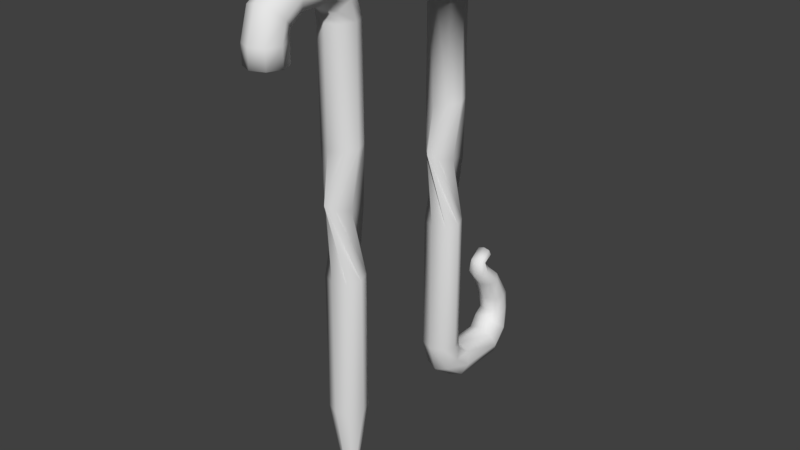 # Source: LockPick.blend  (saved by Blender 2.78.0; exported with 4.5.12 LTS)
import bpy
from mathutils import Matrix  # noqa: F401  (used for matrix-valued properties, if any)

bpy.ops.wm.read_factory_settings(use_empty=True)
scene = bpy.context.scene
scene.name = 'Scene'

# ---- collections
col_collection_1 = bpy.data.collections.new('Collection 1'); scene.collection.children.link(col_collection_1)

# ---- world
world_world = bpy.data.worlds.new('World'); scene.world = world_world
world_world.color = (0.05088, 0.05088, 0.05088)
world_world.use_sun_shadow = False
world_world.sun_shadow_jitter_overblur = 0.0
world_world.cycles.sampling_method = 'MANUAL'

# ---- meshes
me_circle_001 = bpy.data.meshes.new('Circle.001')
me_circle_001.from_pydata([(8.182e-10, 0.03145, 0.06837), (0.004862, 0.08339, 0.09274), (-0.009359, 0.04081, 0.06837), (-0.006618, 0.04742, 0.06837), (1.638e-09, 0.05016, 0.06837), (0.006618, 0.04742, 0.06837), (0.009359, 0.04081, 0.06837), (0.006618, 0.03419, 0.06837), (-0.0002547, 0.03663, 0.05242), (-0.006873, 0.03865, 0.05427), (-0.009614, 0.04352, 0.05875), (-0.006873, 0.04839, 0.06323), (-0.0002547, 0.05041, 0.06509), (0.006363, 0.04839, 0.06323), (0.009104, 0.04352, 0.05875), (0.006363, 0.03865, 0.05427), (0.0008518, 0.04886, 0.04314), (-0.005766, 0.04982, 0.04571), (-0.008507, 0.05213, 0.05189), (-0.005766, 0.05444, 0.05808), (0.0008518, 0.0554, 0.06064), (0.00747, 0.05444, 0.05808), (0.01021, 0.05213, 0.05189), (0.00747, 0.04982, 0.04571), (1.008e-09, 0.09628, 0.0682), (-0.005257, 0.0941, 0.0682), (-0.007435, 0.08885, 0.0682), (-0.005257, 0.08359, 0.0682), (1.673e-09, 0.08141, 0.0682), (0.005257, 0.08359, 0.0682), (0.007435, 0.08885, 0.0682), (0.005257, 0.0941, 0.0682), (-0.0002547, 0.09302, 0.05238), (-0.006873, 0.091, 0.05424), (-0.009614, 0.08613, 0.05872), (-0.006873, 0.08126, 0.0632), (-0.0002547, 0.07924, 0.06505), (0.006363, 0.08126, 0.0632), (0.009104, 0.08613, 0.05872), (0.006363, 0.091, 0.05424), (0.0008518, 0.0805, 0.04304), (-0.005766, 0.07963, 0.04564), (-0.008507, 0.07752, 0.05189), (-0.005766, 0.07541, 0.05815), (0.0008518, 0.07454, 0.06075), (0.00747, 0.07541, 0.05815), (0.01021, 0.07752, 0.05189), (0.00747, 0.07963, 0.04564), (9.942e-10, 0.0945, 0.07736), (-0.005359, 0.09228, 0.07736), (-0.007578, 0.08692, 0.07736), (-0.005359, 0.08156, 0.07736), (1.672e-09, 0.07934, 0.07736), (0.005359, 0.08156, 0.07736), (0.007578, 0.08692, 0.07736), (0.005359, 0.09228, 0.07736), (0.007311, 0.0804, 0.09065), (0.005304, 0.07717, 0.08844), (1.752e-05, 0.0756, 0.08741), (-0.006618, 0.03419, 0.06837), (-0.005452, 0.0766, 0.08817), (-0.0079, 0.07959, 0.09026), (-0.005893, 0.08282, 0.09247), (-0.0006069, 0.08439, 0.09349), (0.0, 0.05016, 0.2604), (-0.006618, 0.04742, 0.2604), (-0.009359, 0.04081, 0.2604), (-0.006618, 0.03419, 0.2604), (8.182e-10, 0.03145, 0.2604), (0.006618, 0.03419, 0.2604), (0.009359, 0.04081, 0.2604), (0.006618, 0.04742, 0.2604), (0.009033, 0.07609, 0.2819), (0.009033, 0.07609, 0.264), (0.01272, 0.006355, 0.2754), (0.01272, 0.006355, 0.2693), (-0.008863, 0.07609, 0.2819), (-0.008863, 0.07609, 0.264), (-0.01255, 0.006355, 0.2754), (-0.01255, 0.006355, 0.2693), (-0.006618, 0.03419, 0.2048), (8.182e-10, 0.03145, 0.2048), (-0.006618, 0.04742, 0.2048), (-0.009359, 0.04081, 0.2048), (0.009359, 0.04081, 0.2048), (0.006618, 0.04742, 0.2048), (0.006618, 0.03419, 0.2048), (0.0, 0.05016, 0.2048), (-0.008878, 0.03784, 0.177), (-0.002961, 0.04968, 0.177), (0.008372, 0.03662, 0.177), (-0.004184, 0.03243, 0.177), (-0.008372, 0.04499, 0.177), (0.004184, 0.04918, 0.177), (0.002961, 0.03193, 0.177), (0.008878, 0.04377, 0.177), (8.182e-10, 0.03145, 0.1404), (-0.009359, 0.04081, 0.1404), (0.006618, 0.04742, 0.1404), (0.006618, 0.03419, 0.1404), (-0.006618, 0.03419, 0.1404), (-0.006618, 0.04742, 0.1404), (0.009359, 0.04081, 0.1404), (0.0, 0.05016, 0.1404), (0.01272, 0.02928, 0.2603), (-0.01255, 0.02928, 0.2856), (-0.01255, 0.02928, 0.2603), (0.01272, 0.02928, 0.2856), (0.01272, 0.0527, 0.2603), (-0.01255, 0.0527, 0.2856), (-0.01255, 0.0527, 0.2603), (0.01272, 0.0527, 0.2856), (-0.01255, 0.04099, 0.2603), (8.492e-05, 0.07612, 0.2856), (-0.01255, 0.07612, 0.273), (0.01272, 0.07612, 0.273), (8.492e-05, 0.07612, 0.273), (0.01272, 0.006355, 0.2723), (-0.01255, 0.006355, 0.2723), (-0.01255, 0.02928, 0.273), (0.01272, 0.02928, 0.273), (0.01272, 0.0527, 0.273), (-0.01255, 0.0527, 0.273), (8.492e-05, 0.006355, 0.2754), (8.492e-05, 0.006355, 0.2693), (8.492e-05, 0.02928, 0.2603), (8.492e-05, 0.02928, 0.2856), (8.492e-05, 0.0527, 0.2856), (8.492e-05, 0.0527, 0.2603), (8.492e-05, 0.006355, 0.2723), (8.492e-05, 0.07612, 0.2603), (0.01272, 0.04099, 0.2856), (0.01272, 0.04099, 0.2603), (-0.01255, 0.04099, 0.2856), (-0.01255, 0.04099, 0.273), (0.01272, 0.04099, 0.273), (8.492e-05, 0.04099, 0.2856), (0.004386, 0.07605, 0.09901), (0.006074, 0.0733, 0.09735), (0.004088, 0.07067, 0.09585), (-0.0004103, 0.06969, 0.09538), (-0.004784, 0.07094, 0.09623), (-0.006473, 0.07368, 0.09789), (-0.004486, 0.07631, 0.09939), (1.181e-05, 0.07729, 0.09985), (0.002852, 0.07474, 0.1026), (0.004185, 0.07276, 0.1033), (0.002977, 0.07068, 0.104), (-6.593e-05, 0.06972, 0.1042), (-0.00316, 0.07045, 0.1039), (-0.004494, 0.07243, 0.1031), (-0.003285, 0.07451, 0.1024), (-0.0002425, 0.07547, 0.1022), (0.00226, 0.0782, 0.1036), (0.003517, 0.0787, 0.1057), (0.002268, 0.07877, 0.1079), (-0.0007561, 0.07836, 0.1088), (-0.003783, 0.07772, 0.108), (-0.00504, 0.07722, 0.1059), (-0.003791, 0.07715, 0.1037), (-0.0007676, 0.07756, 0.1028), (-0.0006502, 0.08019, 0.1008), (-0.0002546, 0.08093, 0.1011), (-0.0007384, 0.08154, 0.1015), (-0.001818, 0.08167, 0.1018), (-0.002862, 0.08124, 0.1018), (-0.003257, 0.0805, 0.1016), (-0.002773, 0.07989, 0.1011), (-0.001694, 0.07976, 0.1008)], [], [(7, 15, 14, 6), (5, 13, 12, 4), (3, 11, 10, 2), (59, 9, 8, 0), (0, 8, 15, 7), (6, 14, 13, 5), (4, 12, 11, 3), (2, 10, 9, 59), (10, 18, 17, 9), (15, 23, 22, 14), (13, 21, 20, 12), (11, 19, 18, 10), (9, 17, 16, 8), (8, 16, 23, 15), (14, 22, 21, 13), (12, 20, 19, 11), (31, 30, 38, 39), (29, 28, 36, 37), (27, 26, 34, 35), (25, 24, 32, 33), (24, 31, 39, 32), (30, 29, 37, 38), (28, 27, 35, 36), (26, 25, 33, 34), (34, 33, 41, 42), (39, 38, 46, 47), (37, 36, 44, 45), (35, 34, 42, 43), (33, 32, 40, 41), (32, 39, 47, 40), (38, 37, 45, 46), (36, 35, 43, 44), (26, 27, 51, 50), (41, 40, 16, 17), (40, 47, 23, 16), (46, 45, 21, 22), (44, 43, 19, 20), (42, 41, 17, 18), (47, 46, 22, 23), (45, 44, 20, 21), (43, 42, 18, 19), (53, 54, 56, 57), (24, 25, 49, 48), (31, 24, 48, 55), (29, 30, 54, 53), (27, 28, 52, 51), (25, 26, 50, 49), (30, 31, 55, 54), (28, 29, 53, 52), (81, 68, 67, 80), (83, 66, 65, 82), (85, 71, 70, 84), (86, 69, 68, 81), (80, 67, 66, 83), (82, 65, 64, 87), (87, 64, 71, 85), (84, 70, 69, 86), (116, 113, 72, 115), (126, 105, 78, 123), (129, 123, 78, 118), (120, 107, 74, 117), (125, 104, 75, 124), (110, 122, 114, 77), (52, 53, 57, 58), (58, 57, 139, 140), (54, 55, 1, 56), (55, 48, 63, 1), (49, 50, 61, 62), (50, 51, 60, 61), (48, 49, 62, 63), (51, 52, 58, 60), (94, 84, 86, 91), (95, 87, 85, 90), (93, 82, 87, 95), (92, 80, 83, 89), (91, 86, 81, 88), (90, 85, 84, 94), (89, 83, 82, 93), (88, 81, 80, 92), (96, 88, 92, 100), (97, 89, 93, 101), (98, 90, 94, 102), (99, 91, 88, 96), (100, 92, 89, 97), (101, 93, 95, 103), (103, 95, 90, 98), (102, 94, 91, 99), (6, 102, 99, 7), (4, 103, 98, 5), (3, 101, 103, 4), (59, 100, 97, 2), (7, 99, 96, 0), (5, 98, 102, 6), (2, 97, 101, 3), (0, 96, 100, 59), (118, 78, 105, 119), (111, 127, 136, 131), (135, 131, 107, 120), (136, 133, 105, 126), (108, 121, 135, 132), (73, 115, 121, 108), (72, 113, 127, 111), (134, 133, 109, 122), (130, 116, 115, 73), (77, 114, 116, 130), (114, 76, 113, 116), (112, 134, 122, 110), (132, 135, 120, 104), (79, 118, 119, 106), (104, 120, 117, 75), (124, 129, 118, 79), (75, 117, 129, 124), (114, 122, 109, 76), (121, 115, 72, 111), (131, 136, 126, 107), (64, 128, 108, 71), (106, 125, 124, 79), (117, 74, 123, 129), (107, 126, 123, 74), (77, 130, 128, 110), (128, 130, 73, 108), (127, 113, 76, 109), (106, 119, 134, 112), (119, 105, 133, 134), (127, 109, 133, 136), (121, 111, 131, 135), (71, 108, 132, 70), (70, 132, 104, 69), (68, 69, 104, 125), (67, 68, 125, 106), (67, 106, 112, 66), (66, 112, 110, 65), (65, 110, 128, 64), (141, 140, 148, 149), (63, 62, 143, 144), (57, 56, 138, 139), (61, 60, 141, 142), (56, 1, 137, 138), (60, 58, 140, 141), (62, 61, 142, 143), (1, 63, 144, 137), (151, 150, 158, 159), (139, 138, 146, 147), (137, 144, 152, 145), (144, 143, 151, 152), (142, 141, 149, 150), (140, 139, 147, 148), (138, 137, 145, 146), (143, 142, 150, 151), (158, 157, 165, 166), (149, 148, 156, 157), (147, 146, 154, 155), (145, 152, 160, 153), (152, 151, 159, 160), (150, 149, 157, 158), (148, 147, 155, 156), (146, 145, 153, 154), (167, 166, 165, 164, 163, 162, 161, 168), (156, 155, 163, 164), (154, 153, 161, 162), (159, 158, 166, 167), (157, 156, 164, 165), (155, 154, 162, 163), (153, 160, 168, 161), (160, 159, 167, 168)])
me_circle_001.polygons.foreach_set('use_smooth', [1, 1, 1, 1, 1, 1, 1, 1, 1, 1, 1, 1, 1, 1, 1, 1, 1, 1, 1, 1, 1, 1, 1, 1, 1, 1, 1, 1, 1, 1, 1, 1, 1, 1, 1, 1, 1, 1, 1, 1, 1, 1, 1, 1, 1, 1, 1, 1, 1, 1, 1, 1, 1, 1, 1, 1, 1, 0, 0, 0, 0, 0, 0, 1, 1, 1, 1, 1, 1, 1, 1, 1, 1, 1, 1, 1, 1, 1, 1, 1, 1, 1, 1, 1, 1, 1, 1, 1, 1, 1, 1, 1, 1, 1, 1, 0, 0, 0, 0, 0, 0, 0, 0, 0, 0, 0, 0, 0, 0, 0, 0, 0, 0, 0, 0, 0, 0, 0, 0, 0, 0, 0, 0, 0, 0, 0, 0, 0, 0, 0, 0, 0, 0, 1, 1, 1, 1, 1, 1, 1, 1, 1, 1, 1, 1, 1, 1, 1, 1, 1, 1, 1, 1, 1, 1, 1, 1, 1, 1, 1, 1, 1, 1, 1, 1])
_uv = me_circle_001.uv_layers.new(name='UVMap')
_uv.uv.foreach_set('vector', [0.08024, 0.3406, 0.07153, 0.2984, 0.09498, 0.2983, 0.1028, 0.3324, 0.1287, 0.3227, 0.125, 0.2997, 0.16, 0.3019, 0.1587, 0.3183, 0.1892, 0.3234, 0.1948, 0.3014, 0.2229, 0.3007, 0.2155, 0.3337, 0.2384, 0.342, 0.2451, 0.2998, 0.2653, 0.3, 0.2603, 0.346, 0.05863, 0.3449, 0.05125, 0.2999, 0.07153, 0.2984, 0.08024, 0.3406, 0.1028, 0.3324, 0.09498, 0.2983, 0.125, 0.2997, 0.1287, 0.3227, 0.1587, 0.3183, 0.16, 0.3019, 0.1948, 0.3014, 0.1892, 0.3234, 0.2155, 0.3337, 0.2229, 0.3007, 0.2451, 0.2998, 0.2384, 0.342, 0.2229, 0.3007, 0.2225, 0.2617, 0.2472, 0.2601, 0.2451, 0.2998, 0.07153, 0.2984, 0.07106, 0.2585, 0.09482, 0.2593, 0.09498, 0.2983, 0.125, 0.2997, 0.1237, 0.262, 0.1579, 0.2656, 0.16, 0.3019, 0.1948, 0.3014, 0.1919, 0.2639, 0.2225, 0.2617, 0.2229, 0.3007, 0.2451, 0.2998, 0.2472, 0.2601, 0.2681, 0.2589, 0.2653, 0.3, 0.05125, 0.2999, 0.05048, 0.2585, 0.07106, 0.2585, 0.07153, 0.2984, 0.09498, 0.2983, 0.09482, 0.2593, 0.1237, 0.262, 0.125, 0.2997, 0.16, 0.3019, 0.1579, 0.2656, 0.1919, 0.2639, 0.1948, 0.3014, 0.09848, 0.101, 0.1129, 0.108, 0.1034, 0.1375, 0.08392, 0.1339, 0.1328, 0.1159, 0.1585, 0.1204, 0.1599, 0.1379, 0.1289, 0.139, 0.1842, 0.115, 0.2038, 0.1067, 0.2134, 0.135, 0.1903, 0.1369, 0.2181, 0.09943, 0.2304, 0.09321, 0.2485, 0.1273, 0.2316, 0.1321, 0.0862, 0.0949, 0.09848, 0.101, 0.08392, 0.1339, 0.06713, 0.1281, 0.1129, 0.108, 0.1328, 0.1159, 0.1289, 0.139, 0.1034, 0.1375, 0.1585, 0.1204, 0.1842, 0.115, 0.1903, 0.1369, 0.1599, 0.1379, 0.2038, 0.1067, 0.2181, 0.09943, 0.2316, 0.1321, 0.2134, 0.135, 0.2134, 0.135, 0.2316, 0.1321, 0.2399, 0.1663, 0.2182, 0.1682, 0.08392, 0.1339, 0.1034, 0.1375, 0.09875, 0.1709, 0.07764, 0.1689, 0.1289, 0.139, 0.1599, 0.1379, 0.1576, 0.1697, 0.1249, 0.1713, 0.1903, 0.1369, 0.2134, 0.135, 0.2182, 0.1682, 0.1905, 0.1697, 0.2316, 0.1321, 0.2485, 0.1273, 0.2597, 0.1642, 0.2399, 0.1663, 0.06713, 0.1281, 0.08392, 0.1339, 0.07764, 0.1689, 0.05775, 0.166, 0.1034, 0.1375, 0.1289, 0.139, 0.1249, 0.1713, 0.09875, 0.1709, 0.1599, 0.1379, 0.1903, 0.1369, 0.1905, 0.1697, 0.1576, 0.1697, 0.2038, 0.1067, 0.1842, 0.115, 0.1765, 0.08041, 0.1934, 0.08074, 0.2399, 0.1663, 0.2597, 0.1642, 0.2681, 0.2589, 0.2472, 0.2601, 0.05775, 0.166, 0.07764, 0.1689, 0.07106, 0.2585, 0.05048, 0.2585, 0.09875, 0.1709, 0.1249, 0.1713, 0.1237, 0.262, 0.09482, 0.2593, 0.1576, 0.1697, 0.1905, 0.1697, 0.1919, 0.2639, 0.1579, 0.2656, 0.2182, 0.1682, 0.2399, 0.1663, 0.2472, 0.2601, 0.2225, 0.2617, 0.07764, 0.1689, 0.09875, 0.1709, 0.09482, 0.2593, 0.07106, 0.2585, 0.1249, 0.1713, 0.1576, 0.1697, 0.1579, 0.2656, 0.1237, 0.262, 0.1905, 0.1697, 0.2182, 0.1682, 0.2225, 0.2617, 0.1919, 0.2639, 0.1395, 0.08128, 0.1228, 0.08209, 0.1322, 0.04597, 0.1425, 0.04811, 0.2304, 0.09321, 0.2181, 0.09943, 0.2081, 0.07962, 0.2208, 0.0753, 0.09848, 0.101, 0.0862, 0.0949, 0.09547, 0.07701, 0.1082, 0.08114, 0.1328, 0.1159, 0.1129, 0.108, 0.1228, 0.08209, 0.1395, 0.08128, 0.1842, 0.115, 0.1585, 0.1204, 0.1579, 0.08056, 0.1765, 0.08041, 0.2181, 0.09943, 0.2038, 0.1067, 0.1934, 0.08074, 0.2081, 0.07962, 0.1129, 0.108, 0.09848, 0.101, 0.1082, 0.08114, 0.1228, 0.08209, 0.1585, 0.1204, 0.1328, 0.1159, 0.1395, 0.08128, 0.1579, 0.08056, 0.253, 0.7894, 0.2535, 0.9712, 0.23, 0.9712, 0.2296, 0.7895, 0.2062, 0.7895, 0.2066, 0.9713, 0.1832, 0.9713, 0.1828, 0.7896, 0.1359, 0.7897, 0.1363, 0.9714, 0.1129, 0.9715, 0.1125, 0.7897, 0.08907, 0.7898, 0.08948, 0.9715, 0.06605, 0.9716, 0.06565, 0.7899, 0.2296, 0.7895, 0.23, 0.9712, 0.2066, 0.9713, 0.2062, 0.7895, 0.1828, 0.7896, 0.1832, 0.9713, 0.1598, 0.9714, 0.1594, 0.7896, 0.1594, 0.7896, 0.1598, 0.9714, 0.1363, 0.9714, 0.1359, 0.7897, 0.1125, 0.7897, 0.1129, 0.9715, 0.08948, 0.9715, 0.08907, 0.7898, 0.6538, 0.3314, 0.6236, 0.405, 0.5803, 0.3621, 0.5803, 0.3012, 0.9636, 0.6383, 0.896, 0.6631, 0.8476, 0.5827, 0.8684, 0.5163, 0.8487, 0.5125, 0.8684, 0.5163, 0.8476, 0.5827, 0.8364, 0.5804, 0.4603, 0.66, 0.3977, 0.6549, 0.4482, 0.5758, 0.4594, 0.576, 0.5854, 0.6163, 0.5249, 0.6512, 0.4703, 0.577, 0.4831, 0.512, 0.7533, 0.8009, 0.8329, 0.8012, 0.8432, 0.955, 0.7764, 0.959, 0.1579, 0.08056, 0.1395, 0.08128, 0.1425, 0.04811, 0.1569, 0.049, 0.1569, 0.049, 0.1425, 0.04811, 0.1477, 0.02544, 0.1576, 0.02517, 0.1228, 0.08209, 0.1082, 0.08114, 0.1228, 0.04279, 0.1322, 0.04597, 0.1082, 0.08114, 0.09547, 0.07701, 0.1113, 0.03764, 0.1228, 0.04279, 0.2081, 0.07962, 0.1934, 0.08074, 0.1812, 0.04508, 0.1905, 0.04184, 0.1934, 0.08074, 0.1765, 0.08041, 0.1711, 0.04754, 0.1812, 0.04508, 0.2208, 0.0753, 0.2081, 0.07962, 0.1905, 0.04184, 0.2021, 0.03664, 0.1765, 0.08041, 0.1579, 0.08056, 0.1569, 0.049, 0.1711, 0.04754, 0.1131, 0.6984, 0.1125, 0.7897, 0.08907, 0.7898, 0.08965, 0.6985, 0.16, 0.6983, 0.1594, 0.7896, 0.1359, 0.7897, 0.1365, 0.6983, 0.1834, 0.6982, 0.1828, 0.7896, 0.1594, 0.7896, 0.16, 0.6983, 0.2303, 0.6982, 0.2296, 0.7895, 0.2062, 0.7895, 0.2069, 0.6982, 0.08965, 0.6985, 0.08907, 0.7898, 0.06565, 0.7899, 0.06624, 0.6986, 0.1365, 0.6983, 0.1359, 0.7897, 0.1125, 0.7897, 0.1131, 0.6984, 0.2069, 0.6982, 0.2062, 0.7895, 0.1828, 0.7896, 0.1834, 0.6982, 0.2537, 0.6982, 0.253, 0.7894, 0.2296, 0.7895, 0.2303, 0.6982, 0.2531, 0.5785, 0.2537, 0.6982, 0.2303, 0.6982, 0.2296, 0.5782, 0.2062, 0.5779, 0.2069, 0.6982, 0.1834, 0.6982, 0.1828, 0.5777, 0.1356, 0.5777, 0.1365, 0.6983, 0.1131, 0.6984, 0.1119, 0.578, 0.08813, 0.5783, 0.08965, 0.6985, 0.06624, 0.6986, 0.06476, 0.5787, 0.2296, 0.5782, 0.2303, 0.6982, 0.2069, 0.6982, 0.2062, 0.5779, 0.1828, 0.5777, 0.1834, 0.6982, 0.16, 0.6983, 0.1592, 0.5777, 0.1592, 0.5777, 0.16, 0.6983, 0.1365, 0.6983, 0.1356, 0.5777, 0.1119, 0.578, 0.1131, 0.6984, 0.08965, 0.6985, 0.08813, 0.5783, 0.1028, 0.3324, 0.1119, 0.578, 0.08813, 0.5783, 0.08024, 0.3406, 0.1587, 0.3183, 0.1592, 0.5777, 0.1356, 0.5777, 0.1287, 0.3227, 0.1892, 0.3234, 0.1828, 0.5777, 0.1592, 0.5777, 0.1587, 0.3183, 0.2384, 0.342, 0.2296, 0.5782, 0.2062, 0.5779, 0.2155, 0.3337, 0.08024, 0.3406, 0.08813, 0.5783, 0.06476, 0.5787, 0.05863, 0.3449, 0.1287, 0.3227, 0.1356, 0.5777, 0.1119, 0.578, 0.1028, 0.3324, 0.2155, 0.3337, 0.2062, 0.5779, 0.1828, 0.5777, 0.1892, 0.3234, 0.2603, 0.346, 0.2531, 0.5785, 0.2296, 0.5782, 0.2384, 0.342, 0.8364, 0.5804, 0.8476, 0.5827, 0.896, 0.6631, 0.8317, 0.6667, 0.3871, 0.7906, 0.2988, 0.7952, 0.3025, 0.7073, 0.3886, 0.7196, 0.4631, 0.7222, 0.3886, 0.7196, 0.3977, 0.6549, 0.4603, 0.66, 0.9828, 0.714, 0.905, 0.7257, 0.896, 0.6631, 0.9636, 0.6383, 0.5431, 0.7871, 0.4648, 0.793, 0.4631, 0.7222, 0.5385, 0.7146, 0.5342, 0.9476, 0.4666, 0.9498, 0.4648, 0.793, 0.5431, 0.7871, 0.3985, 0.9499, 0.3293, 0.9628, 0.2988, 0.7952, 0.3871, 0.7906, 0.8309, 0.7303, 0.905, 0.7257, 0.9101, 0.7941, 0.8329, 0.8012, 0.6841, 0.2579, 0.6538, 0.3314, 0.5803, 0.3012, 0.6232, 0.2579, 0.7274, 0.3008, 0.7274, 0.3617, 0.6538, 0.3314, 0.6841, 0.2579, 0.7274, 0.3617, 0.6845, 0.405, 0.6236, 0.405, 0.6538, 0.3314, 0.7524, 0.7262, 0.8309, 0.7303, 0.8329, 0.8012, 0.7533, 0.8009, 0.5385, 0.7146, 0.4631, 0.7222, 0.4603, 0.66, 0.5249, 0.6512, 0.8249, 0.5789, 0.8364, 0.5804, 0.8317, 0.6667, 0.7665, 0.6565, 0.5249, 0.6512, 0.4603, 0.66, 0.4594, 0.576, 0.4703, 0.577, 0.826, 0.5108, 0.8487, 0.5125, 0.8364, 0.5804, 0.8249, 0.5789, 0.4703, 0.577, 0.4594, 0.576, 0.4641, 0.5105, 0.4831, 0.512, 0.8432, 0.955, 0.8329, 0.8012, 0.9101, 0.7941, 0.9093, 0.9489, 0.4648, 0.793, 0.4666, 0.9498, 0.3985, 0.9499, 0.3871, 0.7906, 0.3886, 0.7196, 0.3025, 0.7073, 0.3259, 0.6216, 0.3977, 0.6549, 0.6296, 0.7759, 0.6277, 0.7942, 0.5431, 0.7871, 0.5832, 0.7528, 0.7665, 0.6565, 0.6935, 0.6124, 0.826, 0.5108, 0.8249, 0.5789, 0.4594, 0.576, 0.4482, 0.5758, 0.4425, 0.5111, 0.4641, 0.5105, 0.3977, 0.6549, 0.3259, 0.6216, 0.4425, 0.5111, 0.4482, 0.5758, 0.7764, 0.959, 0.7101, 0.9765, 0.6685, 0.8159, 0.7533, 0.8009, 0.6277, 0.7942, 0.602, 0.9584, 0.5342, 0.9476, 0.5431, 0.7871, 0.9895, 0.7946, 0.9755, 0.955, 0.9093, 0.9489, 0.9101, 0.7941, 0.7665, 0.6565, 0.8317, 0.6667, 0.8309, 0.7303, 0.7524, 0.7262, 0.8317, 0.6667, 0.896, 0.6631, 0.905, 0.7257, 0.8309, 0.7303, 0.9895, 0.7946, 0.9101, 0.7941, 0.905, 0.7257, 0.9828, 0.714, 0.4648, 0.793, 0.3871, 0.7906, 0.3886, 0.7196, 0.4631, 0.7222, 0.5832, 0.7528, 0.5431, 0.7871, 0.5385, 0.7146, 0.5591, 0.7096, 0.5591, 0.7096, 0.5385, 0.7146, 0.5249, 0.6512, 0.5663, 0.6631, 0.5927, 0.6276, 0.5663, 0.6631, 0.5249, 0.6512, 0.5854, 0.6163, 0.7194, 0.6712, 0.6857, 0.6272, 0.6935, 0.6124, 0.7665, 0.6565, 0.7194, 0.6712, 0.7665, 0.6565, 0.7524, 0.7262, 0.731, 0.7227, 0.731, 0.7227, 0.7524, 0.7262, 0.7533, 0.8009, 0.7103, 0.7696, 0.7103, 0.7696, 0.7533, 0.8009, 0.6685, 0.8159, 0.6659, 0.7975, 0.8058, 0.3789, 0.7996, 0.3215, 0.8751, 0.3379, 0.8726, 0.3586, 0.2021, 0.03664, 0.1905, 0.04184, 0.1832, 0.02222, 0.1924, 0.01781, 0.1425, 0.04811, 0.1322, 0.04597, 0.1399, 0.02536, 0.1477, 0.02544, 0.1812, 0.04508, 0.1711, 0.04754, 0.1675, 0.02489, 0.1753, 0.02422, 0.1322, 0.04597, 0.1228, 0.04279, 0.132, 0.0238, 0.1399, 0.02536, 0.1711, 0.04754, 0.1569, 0.049, 0.1576, 0.02517, 0.1675, 0.02489, 0.1905, 0.04184, 0.1812, 0.04508, 0.1753, 0.02422, 0.1832, 0.02222, 0.1228, 0.04279, 0.1113, 0.03764, 0.1224, 0.01961, 0.132, 0.0238, 0.8906, 0.3993, 0.8773, 0.3765, 0.915, 0.3689, 0.9189, 0.384, 0.8288, 0.2724, 0.8633, 0.2555, 0.8945, 0.3055, 0.8821, 0.3181, 0.903, 0.2555, 0.9488, 0.2604, 0.9492, 0.2893, 0.9153, 0.2968, 0.9045, 0.4517, 0.8646, 0.4311, 0.8906, 0.3993, 0.9155, 0.4252, 0.8294, 0.41, 0.8058, 0.3789, 0.8726, 0.3586, 0.8773, 0.3765, 0.7996, 0.3215, 0.8288, 0.2724, 0.8821, 0.3181, 0.8751, 0.3379, 0.8633, 0.2555, 0.903, 0.2555, 0.9153, 0.2968, 0.8945, 0.3055, 0.8646, 0.4311, 0.8294, 0.41, 0.8773, 0.3765, 0.8906, 0.3993, 0.915, 0.3689, 0.9164, 0.3594, 0.9636, 0.3734, 0.9585, 0.3803, 0.8726, 0.3586, 0.8751, 0.3379, 0.9194, 0.3485, 0.9164, 0.3594, 0.8821, 0.3181, 0.8945, 0.3055, 0.9274, 0.3306, 0.9234, 0.3386, 0.9153, 0.2968, 0.9492, 0.2893, 0.9617, 0.3075, 0.9378, 0.323, 0.9155, 0.4252, 0.8906, 0.3993, 0.9189, 0.384, 0.9321, 0.4122, 0.8773, 0.3765, 0.8726, 0.3586, 0.9164, 0.3594, 0.915, 0.3689, 0.8751, 0.3379, 0.8821, 0.3181, 0.9234, 0.3386, 0.9194, 0.3485, 0.8945, 0.3055, 0.9153, 0.2968, 0.9378, 0.323, 0.9274, 0.3306, 0.7712, 0.2582, 0.7634, 0.2539, 0.7634, 0.2449, 0.7712, 0.2366, 0.7823, 0.2338, 0.7901, 0.2382, 0.7901, 0.2471, 0.7823, 0.2554, 0.9194, 0.3485, 0.9234, 0.3386, 0.9711, 0.3538, 0.9697, 0.3644, 0.9274, 0.3306, 0.9378, 0.323, 0.9758, 0.3382, 0.9719, 0.3454, 0.9189, 0.384, 0.915, 0.3689, 0.9585, 0.3803, 0.9572, 0.3885, 0.9164, 0.3594, 0.9194, 0.3485, 0.9697, 0.3644, 0.9636, 0.3734, 0.9234, 0.3386, 0.9274, 0.3306, 0.9719, 0.3454, 0.9711, 0.3538, 0.9378, 0.323, 0.9617, 0.3075, 0.984, 0.3299, 0.9758, 0.3382, 0.9321, 0.4122, 0.9189, 0.384, 0.9572, 0.3885, 0.9597, 0.3995])
me_circle_001.use_remesh_preserve_volume = False
me_circle_001.use_remesh_preserve_attributes = False
me_circle_001.use_mirror_vertex_groups = False
me_circle_001.update()
me_circle = bpy.data.meshes.new('Circle')
me_circle.from_pydata([(0.0, -0.02219, 0.06837), (-0.006618, -0.02493, 0.06837), (-0.009359, -0.03154, 0.06837), (-0.006618, -0.03816, 0.06837), (8.182e-10, -0.0409, 0.06837), (0.006618, -0.03816, 0.06837), (0.009359, -0.03154, 0.06837), (0.006618, -0.02493, 0.06837), (0.0, -0.02219, 0.2604), (-0.006618, -0.02493, 0.2604), (-0.009359, -0.03154, 0.2604), (-0.006618, -0.03816, 0.2604), (8.182e-10, -0.0409, 0.2604), (0.006618, -0.03816, 0.2604), (0.009359, -0.03154, 0.2604), (0.006618, -0.02493, 0.2604), (-0.0002547, -0.02737, 0.2764), (-0.006873, -0.02939, 0.2745), (-0.009614, -0.03426, 0.27), (-0.006873, -0.03913, 0.2655), (-0.0002547, -0.04115, 0.2637), (0.006363, -0.03913, 0.2655), (0.009104, -0.03426, 0.27), (0.006363, -0.02939, 0.2745), (0.0008518, -0.0396, 0.2856), (-0.005766, -0.04056, 0.2831), (-0.008507, -0.04287, 0.2769), (-0.005766, -0.04518, 0.2707), (0.0008518, -0.04614, 0.2681), (0.00747, -0.04518, 0.2707), (0.01021, -0.04287, 0.2769), (0.00747, -0.04056, 0.2831), (0.0, -0.08256, 0.2606), (-0.006618, -0.07982, 0.2606), (-0.009359, -0.0732, 0.2606), (-0.006618, -0.06658, 0.2606), (8.368e-10, -0.06384, 0.2606), (0.006618, -0.06658, 0.2606), (0.009359, -0.0732, 0.2606), (0.006618, -0.07982, 0.2606), (-0.0002547, -0.07737, 0.2764), (-0.006873, -0.07535, 0.2745), (-0.009614, -0.07048, 0.27), (-0.006873, -0.06561, 0.2656), (-0.0002547, -0.0636, 0.2637), (0.006363, -0.06561, 0.2656), (0.009104, -0.07048, 0.27), (0.006363, -0.07535, 0.2745), (0.0008518, -0.06486, 0.2857), (-0.005766, -0.06398, 0.2831), (-0.008507, -0.06187, 0.2769), (-0.005766, -0.05977, 0.2706), (0.0008518, -0.05889, 0.268), (0.00747, -0.05977, 0.2706), (0.01021, -0.06187, 0.2769), (0.00747, -0.06398, 0.2831), (0.0, -0.08256, 0.2514), (-0.006618, -0.07982, 0.2514), (-0.009359, -0.0732, 0.2514), (-0.006618, -0.06658, 0.2514), (8.368e-10, -0.06384, 0.2514), (0.006618, -0.06658, 0.2514), (0.009359, -0.0732, 0.2514), (0.006618, -0.07982, 0.2514), (0.0009128, -0.03063, 0.01559), (0.001291, -0.03154, 0.01559), (0.0009128, -0.03246, 0.01559), (1.73e-10, -0.03284, 0.01559), (-0.0009128, -0.03246, 0.01559), (-0.001291, -0.03154, 0.01559), (-0.0009128, -0.03063, 0.01559), (6.011e-11, -0.03025, 0.01559), (-0.006618, -0.03816, 0.2048), (8.182e-10, -0.0409, 0.2048), (-0.006618, -0.02493, 0.2048), (-0.009359, -0.03154, 0.2048), (0.009359, -0.03154, 0.2048), (0.006618, -0.02493, 0.2048), (0.006618, -0.03816, 0.2048), (0.0, -0.02219, 0.2048), (-0.008878, -0.03451, 0.177), (-0.002961, -0.02267, 0.177), (0.008372, -0.03573, 0.177), (-0.004184, -0.03992, 0.177), (-0.008372, -0.02736, 0.177), (0.004184, -0.02317, 0.177), (0.002961, -0.04042, 0.177), (0.008878, -0.02858, 0.177), (8.182e-10, -0.0409, 0.1404), (-0.009359, -0.03154, 0.1404), (0.006618, -0.02493, 0.1404), (0.006618, -0.03816, 0.1404), (-0.006618, -0.03816, 0.1404), (-0.006618, -0.02493, 0.1404), (0.009359, -0.03154, 0.1404), (0.0, -0.02219, 0.1404)], [], [(73, 12, 11, 72), (75, 10, 9, 74), (77, 15, 14, 76), (78, 13, 12, 73), (72, 11, 10, 75), (74, 9, 8, 79), (79, 8, 15, 77), (76, 14, 13, 78), (15, 23, 22, 14), (13, 21, 20, 12), (11, 19, 18, 10), (9, 17, 16, 8), (8, 16, 23, 15), (14, 22, 21, 13), (12, 20, 19, 11), (10, 18, 17, 9), (18, 26, 25, 17), (23, 31, 30, 22), (21, 29, 28, 20), (19, 27, 26, 18), (17, 25, 24, 16), (16, 24, 31, 23), (22, 30, 29, 21), (20, 28, 27, 19), (39, 38, 46, 47), (37, 36, 44, 45), (35, 34, 42, 43), (33, 32, 40, 41), (32, 39, 47, 40), (38, 37, 45, 46), (36, 35, 43, 44), (34, 33, 41, 42), (42, 41, 49, 50), (47, 46, 54, 55), (45, 44, 52, 53), (43, 42, 50, 51), (41, 40, 48, 49), (40, 47, 55, 48), (46, 45, 53, 54), (44, 43, 51, 52), (34, 35, 59, 58), (49, 48, 24, 25), (25, 24, 31, 30, 29, 28, 27, 26), (48, 55, 31, 24), (54, 53, 29, 30), (52, 51, 27, 28), (50, 49, 25, 26), (55, 54, 30, 31), (53, 52, 28, 29), (51, 50, 26, 27), (57, 58, 59, 60, 61, 62, 63, 56), (32, 33, 57, 56), (39, 32, 56, 63), (37, 38, 62, 61), (35, 36, 60, 59), (33, 34, 58, 57), (38, 39, 63, 62), (36, 37, 61, 60), (5, 4, 67, 66), (1, 0, 71, 70), (4, 3, 68, 67), (7, 6, 65, 64), (3, 2, 69, 68), (6, 5, 66, 65), (0, 7, 64, 71), (2, 1, 70, 69), (86, 76, 78, 83), (87, 79, 77, 82), (85, 74, 79, 87), (84, 72, 75, 81), (83, 78, 73, 80), (82, 77, 76, 86), (81, 75, 74, 85), (80, 73, 72, 84), (88, 80, 84, 92), (89, 81, 85, 93), (90, 82, 86, 94), (91, 83, 80, 88), (92, 84, 81, 89), (93, 85, 87, 95), (95, 87, 82, 90), (94, 86, 83, 91), (6, 94, 91, 5), (0, 95, 90, 7), (1, 93, 95, 0), (3, 92, 89, 2), (5, 91, 88, 4), (7, 90, 94, 6), (2, 89, 93, 1), (4, 88, 92, 3)])
me_circle.polygons.foreach_set('use_smooth', [True] * 90)
_uv = me_circle.uv_layers.new(name='UVMap')
_uv.uv.foreach_set('vector', [0.2548, 0.6988, 0.2478, 0.9084, 0.2194, 0.9063, 0.2278, 0.6982, 0.2012, 0.6976, 0.1928, 0.9002, 0.1686, 0.8948, 0.1745, 0.6971, 0.1205, 0.6965, 0.1216, 0.8949, 0.09765, 0.9, 0.09343, 0.6964, 0.06651, 0.6964, 0.07133, 0.9053, 0.04289, 0.9062, 0.03961, 0.6964, 0.2278, 0.6982, 0.2194, 0.9063, 0.1928, 0.9002, 0.2012, 0.6976, 0.1745, 0.6971, 0.1686, 0.8948, 0.1451, 0.8931, 0.1476, 0.6968, 0.1476, 0.6968, 0.1451, 0.8931, 0.1216, 0.8949, 0.1205, 0.6965, 0.09343, 0.6964, 0.09765, 0.9, 0.07133, 0.9053, 0.06651, 0.6964, 0.1216, 0.8949, 0.1233, 0.9425, 0.09886, 0.9368, 0.09765, 0.9, 0.07133, 0.9053, 0.07081, 0.9275, 0.0417, 0.9195, 0.04289, 0.9062, 0.2194, 0.9063, 0.2176, 0.9278, 0.191, 0.9353, 0.1928, 0.9002, 0.1686, 0.8948, 0.1681, 0.941, 0.1462, 0.9438, 0.1451, 0.8931, 0.1451, 0.8931, 0.1462, 0.9438, 0.1233, 0.9425, 0.1216, 0.8949, 0.09765, 0.9, 0.09886, 0.9368, 0.07081, 0.9275, 0.07133, 0.9053, 0.2478, 0.9084, 0.2467, 0.9216, 0.2176, 0.9278, 0.2194, 0.9063, 0.1928, 0.9002, 0.191, 0.9353, 0.1681, 0.941, 0.1686, 0.8948, 0.191, 0.9353, 0.2036, 0.9781, 0.175, 0.9937, 0.1681, 0.941, 0.1233, 0.9425, 0.1128, 0.9942, 0.08503, 0.9796, 0.09886, 0.9368, 0.07081, 0.9275, 0.0609, 0.9606, 0.03615, 0.9461, 0.0417, 0.9195, 0.2176, 0.9278, 0.2302, 0.9599, 0.2036, 0.9781, 0.191, 0.9353, 0.1681, 0.941, 0.175, 0.9937, 0.1434, 0.9999, 0.1462, 0.9438, 0.1462, 0.9438, 0.1434, 0.9999, 0.1128, 0.9942, 0.1233, 0.9425, 0.09886, 0.9368, 0.08503, 0.9796, 0.0609, 0.9606, 0.07081, 0.9275, 0.2467, 0.9216, 0.2583, 0.948, 0.2302, 0.9599, 0.2176, 0.9278, 0.2959, 0.09479, 0.3048, 0.07073, 0.3399, 0.07815, 0.3404, 0.1004, 0.3173, 0.04407, 0.3283, 0.01434, 0.3417, 0.01769, 0.3395, 0.04962, 0.3164, 0.1914, 0.3045, 0.1658, 0.3373, 0.1593, 0.3366, 0.185, 0.2958, 0.1424, 0.2928, 0.1187, 0.3404, 0.1201, 0.339, 0.1388, 0.2928, 0.1187, 0.2959, 0.09479, 0.3404, 0.1004, 0.3404, 0.1201, 0.3048, 0.07073, 0.3173, 0.04407, 0.3395, 0.04962, 0.3399, 0.07815, 0.3266, 0.2195, 0.3164, 0.1914, 0.3366, 0.185, 0.3387, 0.2146, 0.3045, 0.1658, 0.2958, 0.1424, 0.339, 0.1388, 0.3373, 0.1593, 0.3373, 0.1593, 0.339, 0.1388, 0.377, 0.1386, 0.3738, 0.1608, 0.3404, 0.1004, 0.3399, 0.07815, 0.3772, 0.07786, 0.379, 0.09959, 0.3395, 0.04962, 0.3417, 0.01769, 0.3689, 0.0222, 0.3736, 0.0518, 0.3366, 0.185, 0.3373, 0.1593, 0.3738, 0.1608, 0.3698, 0.1879, 0.339, 0.1388, 0.3404, 0.1201, 0.3791, 0.1189, 0.377, 0.1386, 0.3404, 0.1201, 0.3404, 0.1004, 0.379, 0.09959, 0.3791, 0.1189, 0.3399, 0.07815, 0.3395, 0.04962, 0.3736, 0.0518, 0.3772, 0.07786, 0.3387, 0.2146, 0.3366, 0.185, 0.3698, 0.1879, 0.3656, 0.2182, 0.3045, 0.1658, 0.3164, 0.1914, 0.2812, 0.2044, 0.2712, 0.1774, 0.377, 0.1386, 0.3791, 0.1189, 0.4669, 0.1218, 0.4608, 0.1521, 0.2771, 0.2963, 0.3035, 0.2963, 0.3223, 0.315, 0.3223, 0.3414, 0.3036, 0.3601, 0.2772, 0.3601, 0.2585, 0.3414, 0.2584, 0.315, 0.3791, 0.1189, 0.379, 0.09959, 0.4626, 0.09124, 0.4669, 0.1218, 0.3772, 0.07786, 0.3736, 0.0518, 0.4331, 0.0362, 0.4493, 0.06296, 0.3656, 0.2182, 0.3698, 0.1879, 0.4294, 0.2052, 0.4178, 0.2322, 0.3738, 0.1608, 0.377, 0.1386, 0.4608, 0.1521, 0.4462, 0.1795, 0.379, 0.09959, 0.3772, 0.07786, 0.4493, 0.06296, 0.4626, 0.09124, 0.3736, 0.0518, 0.3689, 0.0222, 0.4217, 0.008495, 0.4331, 0.0362, 0.3698, 0.1879, 0.3738, 0.1608, 0.4462, 0.1795, 0.4294, 0.2052, 0.2584, 0.2775, 0.2584, 0.251, 0.2771, 0.2323, 0.3036, 0.2323, 0.3223, 0.251, 0.3223, 0.2775, 0.3036, 0.2962, 0.2771, 0.2962, 0.2928, 0.1187, 0.2958, 0.1424, 0.2627, 0.1497, 0.2584, 0.1198, 0.2959, 0.09479, 0.2928, 0.1187, 0.2584, 0.1198, 0.2606, 0.08883, 0.3173, 0.04407, 0.3048, 0.07073, 0.2686, 0.05854, 0.2797, 0.02917, 0.3164, 0.1914, 0.3266, 0.2195, 0.2911, 0.2322, 0.2812, 0.2044, 0.2958, 0.1424, 0.3045, 0.1658, 0.2712, 0.1774, 0.2627, 0.1497, 0.3048, 0.07073, 0.2959, 0.09479, 0.2606, 0.08883, 0.2686, 0.05854, 0.3283, 0.01434, 0.3173, 0.04407, 0.2797, 0.02917, 0.2909, 8.556e-05, 0.07738, 0.1886, 0.05095, 0.1828, 0.1396, 8.556e-05, 0.1431, 0.001528, 0.1775, 0.1953, 0.1527, 0.1959, 0.154, 0.003394, 0.1577, 0.003204, 0.2542, 0.1843, 0.2279, 0.1896, 0.1648, 0.001625, 0.1683, 0.0002286, 0.128, 0.195, 0.1029, 0.1926, 0.1467, 0.002565, 0.1504, 0.003183, 0.2279, 0.1896, 0.2024, 0.1932, 0.1613, 0.002615, 0.1648, 0.001625, 0.1029, 0.1926, 0.07738, 0.1886, 0.1431, 0.001528, 0.1467, 0.002565, 0.1527, 0.1959, 0.128, 0.195, 0.1504, 0.003183, 0.154, 0.003394, 0.2024, 0.1932, 0.1775, 0.1953, 0.1577, 0.003204, 0.1613, 0.002615, 0.09327, 0.5907, 0.09343, 0.6964, 0.06651, 0.6964, 0.06618, 0.5904, 0.1474, 0.5913, 0.1476, 0.6968, 0.1205, 0.6965, 0.1203, 0.591, 0.1744, 0.5916, 0.1745, 0.6971, 0.1476, 0.6968, 0.1474, 0.5913, 0.2285, 0.5923, 0.2278, 0.6982, 0.2012, 0.6976, 0.2015, 0.592, 0.06618, 0.5904, 0.06651, 0.6964, 0.03961, 0.6964, 0.03903, 0.5902, 0.1203, 0.591, 0.1205, 0.6965, 0.09343, 0.6964, 0.09327, 0.5907, 0.2015, 0.592, 0.2012, 0.6976, 0.1745, 0.6971, 0.1744, 0.5916, 0.2556, 0.5927, 0.2548, 0.6988, 0.2278, 0.6982, 0.2285, 0.5923, 0.2583, 0.4541, 0.2556, 0.5927, 0.2285, 0.5923, 0.2311, 0.4541, 0.204, 0.4541, 0.2015, 0.592, 0.1744, 0.5916, 0.1771, 0.454, 0.1232, 0.4534, 0.1203, 0.591, 0.09327, 0.5907, 0.09624, 0.4529, 0.06923, 0.4524, 0.06618, 0.5904, 0.03903, 0.5902, 0.04235, 0.4518, 0.2311, 0.4541, 0.2285, 0.5923, 0.2015, 0.592, 0.204, 0.4541, 0.1771, 0.454, 0.1744, 0.5916, 0.1474, 0.5913, 0.1501, 0.4537, 0.1501, 0.4537, 0.1474, 0.5913, 0.1203, 0.591, 0.1232, 0.4534, 0.09624, 0.4529, 0.09327, 0.5907, 0.06618, 0.5904, 0.06923, 0.4524, 0.1029, 0.1926, 0.09624, 0.4529, 0.06923, 0.4524, 0.07738, 0.1886, 0.1527, 0.1959, 0.1501, 0.4537, 0.1232, 0.4534, 0.128, 0.195, 0.1775, 0.1953, 0.1771, 0.454, 0.1501, 0.4537, 0.1527, 0.1959, 0.2279, 0.1896, 0.2311, 0.4541, 0.204, 0.4541, 0.2024, 0.1932, 0.07738, 0.1886, 0.06923, 0.4524, 0.04235, 0.4518, 0.05095, 0.1828, 0.128, 0.195, 0.1232, 0.4534, 0.09624, 0.4529, 0.1029, 0.1926, 0.2024, 0.1932, 0.204, 0.4541, 0.1771, 0.454, 0.1775, 0.1953, 0.2542, 0.1843, 0.2583, 0.4541, 0.2311, 0.4541, 0.2279, 0.1896])
me_circle.use_remesh_preserve_volume = False
me_circle.use_remesh_preserve_attributes = False
me_circle.use_mirror_vertex_groups = False
me_circle.update()

# ---- objects
ob_lockpick2 = bpy.data.objects.new('LockPick2', me_circle_001)
ob_lockpick1 = bpy.data.objects.new('LockPick1', me_circle)

# ---- transforms, parenting, visibility, modifiers, constraints
ob_lockpick2.location = (0.0, 0.0, 0.0)
ob_lockpick2.lineart.crease_threshold = 0.0
ob_lockpick1.location = (0.0, 0.0, 0.0)
ob_lockpick1.lineart.crease_threshold = 0.0

# ---- collection membership
col_collection_1.objects.link(ob_lockpick2)
col_collection_1.objects.link(ob_lockpick1)

# ---- scene / render settings (as saved in the file)
scene.frame_start = 1; scene.frame_end = 250; scene.frame_set(177)
scene.render.engine = 'BLENDER_EEVEE_NEXT'
scene.render.resolution_percentage = 50
scene.render.dither_intensity = 0.0
scene.cycles.use_denoising = False
scene.cycles.samples = 128
scene.cycles.sampling_pattern = 'TABULATED_SOBOL'
scene.cycles.light_sampling_threshold = 0.0
scene.cycles.use_adaptive_sampling = False
scene.cycles.use_light_tree = False
scene.cycles.blur_glossy = 0.0
scene.cycles.sample_clamp_indirect = 0.0
scene.view_settings.view_transform = 'Standard'
bpy.context.view_layer.update()

# ---- added for rendering (the .blend has no active camera and no usable light): camera, sun
cam_auto = bpy.data.cameras.new('AutoCamera')
cam_auto.lens = 50.0
cam_auto.sensor_width = 36.0
cam_auto.clip_end = 1000.0
ob_auto_camera = bpy.data.objects.new('AutoCamera', cam_auto)
scene.collection.objects.link(ob_auto_camera)
ob_auto_camera.location = (0.300742, -0.353927, 0.391181)
ob_auto_camera.rotation_euler = (1.09748, -7.21219e-08, 0.694738)
scene.camera = ob_auto_camera
light_auto_sun = bpy.data.lights.new('AutoSun', 'SUN')
light_auto_sun.energy = 3.0
light_auto_sun.angle = 0.0523599
ob_auto_sun = bpy.data.objects.new('AutoSun', light_auto_sun)
scene.collection.objects.link(ob_auto_sun)
ob_auto_sun.rotation_euler = (0.872665, 0.174533, 0.523599)
bpy.context.view_layer.update()
